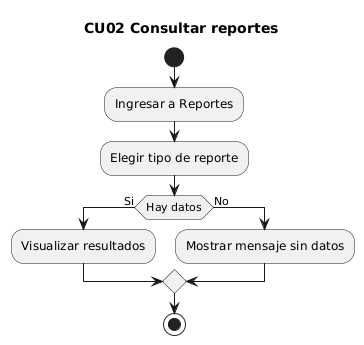

The diagram above was rendered by PlantUML. Its source (embedded in the PNG):
@startuml
title CU02 Consultar reportes
start
:Ingresar a Reportes;
:Elegir tipo de reporte;
if (Hay datos) then (Si)
  :Visualizar resultados;
else (No)
  :Mostrar mensaje sin datos;
endif
stop
@enduml